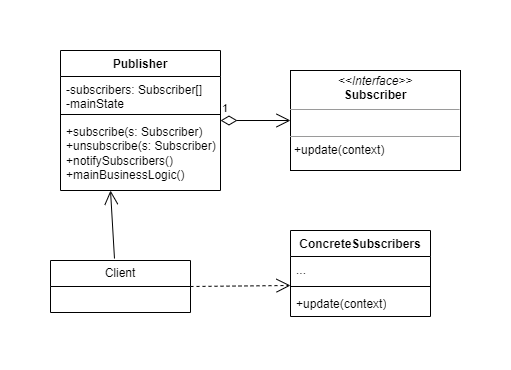

The diagram above was exported from draw.io. Its source (the exported page's mxGraphModel, read from the mxfile embedded in the PNG):
<mxGraphModel dx="1947" dy="448" grid="1" gridSize="10" guides="1" tooltips="1" connect="1" arrows="1" fold="1" page="1" pageScale="1" pageWidth="827" pageHeight="1169" math="0" shadow="0">
  <root>
    <mxCell id="WIyWlLk6GJQsqaUBKTNV-0" />
    <mxCell id="WIyWlLk6GJQsqaUBKTNV-1" parent="WIyWlLk6GJQsqaUBKTNV-0" />
    <mxCell id="2Z82hhD0SEMjYTNoJ6bg-0" value="&lt;p style=&quot;margin:0px;margin-top:4px;text-align:center;&quot;&gt;&lt;i&gt;&amp;lt;&amp;lt;Interface&amp;gt;&amp;gt;&lt;/i&gt;&lt;br&gt;&lt;b&gt;Subscriber&lt;/b&gt;&lt;/p&gt;&lt;hr size=&quot;1&quot;&gt;&lt;p style=&quot;margin:0px;margin-left:4px;&quot;&gt;&lt;br&gt;&lt;/p&gt;&lt;hr size=&quot;1&quot;&gt;&lt;p style=&quot;margin:0px;margin-left:4px;&quot;&gt;+update(context)&lt;/p&gt;" style="verticalAlign=top;align=left;overflow=fill;fontSize=12;fontFamily=Helvetica;html=1;whiteSpace=wrap;" vertex="1" parent="WIyWlLk6GJQsqaUBKTNV-1">
      <mxGeometry x="70" y="280" width="170" height="100" as="geometry" />
    </mxCell>
    <mxCell id="2Z82hhD0SEMjYTNoJ6bg-1" value="ConcreteSubscribers" style="swimlane;fontStyle=1;align=center;verticalAlign=top;childLayout=stackLayout;horizontal=1;startSize=26;horizontalStack=0;resizeParent=1;resizeParentMax=0;resizeLast=0;collapsible=1;marginBottom=0;whiteSpace=wrap;html=1;" vertex="1" parent="WIyWlLk6GJQsqaUBKTNV-1">
      <mxGeometry x="70" y="440" width="140" height="86" as="geometry" />
    </mxCell>
    <mxCell id="2Z82hhD0SEMjYTNoJ6bg-2" value="..." style="text;strokeColor=none;fillColor=none;align=left;verticalAlign=top;spacingLeft=4;spacingRight=4;overflow=hidden;rotatable=0;points=[[0,0.5],[1,0.5]];portConstraint=eastwest;whiteSpace=wrap;html=1;" vertex="1" parent="2Z82hhD0SEMjYTNoJ6bg-1">
      <mxGeometry y="26" width="140" height="26" as="geometry" />
    </mxCell>
    <mxCell id="2Z82hhD0SEMjYTNoJ6bg-3" value="" style="line;strokeWidth=1;fillColor=none;align=left;verticalAlign=middle;spacingTop=-1;spacingLeft=3;spacingRight=3;rotatable=0;labelPosition=right;points=[];portConstraint=eastwest;strokeColor=inherit;" vertex="1" parent="2Z82hhD0SEMjYTNoJ6bg-1">
      <mxGeometry y="52" width="140" height="8" as="geometry" />
    </mxCell>
    <mxCell id="2Z82hhD0SEMjYTNoJ6bg-4" value="+update(context)" style="text;strokeColor=none;fillColor=none;align=left;verticalAlign=top;spacingLeft=4;spacingRight=4;overflow=hidden;rotatable=0;points=[[0,0.5],[1,0.5]];portConstraint=eastwest;whiteSpace=wrap;html=1;" vertex="1" parent="2Z82hhD0SEMjYTNoJ6bg-1">
      <mxGeometry y="60" width="140" height="26" as="geometry" />
    </mxCell>
    <mxCell id="2Z82hhD0SEMjYTNoJ6bg-5" value="Publisher" style="swimlane;fontStyle=1;align=center;verticalAlign=top;childLayout=stackLayout;horizontal=1;startSize=26;horizontalStack=0;resizeParent=1;resizeParentMax=0;resizeLast=0;collapsible=1;marginBottom=0;whiteSpace=wrap;html=1;" vertex="1" parent="WIyWlLk6GJQsqaUBKTNV-1">
      <mxGeometry x="-160" y="260" width="160" height="140" as="geometry" />
    </mxCell>
    <mxCell id="2Z82hhD0SEMjYTNoJ6bg-6" value="-subscribers: Subscriber[]&lt;br&gt;-mainState" style="text;strokeColor=none;fillColor=none;align=left;verticalAlign=top;spacingLeft=4;spacingRight=4;overflow=hidden;rotatable=0;points=[[0,0.5],[1,0.5]];portConstraint=eastwest;whiteSpace=wrap;html=1;" vertex="1" parent="2Z82hhD0SEMjYTNoJ6bg-5">
      <mxGeometry y="26" width="160" height="34" as="geometry" />
    </mxCell>
    <mxCell id="2Z82hhD0SEMjYTNoJ6bg-7" value="" style="line;strokeWidth=1;fillColor=none;align=left;verticalAlign=middle;spacingTop=-1;spacingLeft=3;spacingRight=3;rotatable=0;labelPosition=right;points=[];portConstraint=eastwest;strokeColor=inherit;" vertex="1" parent="2Z82hhD0SEMjYTNoJ6bg-5">
      <mxGeometry y="60" width="160" height="8" as="geometry" />
    </mxCell>
    <mxCell id="2Z82hhD0SEMjYTNoJ6bg-8" value="+subscribe(s: Subscriber)&lt;br&gt;+unsubscribe(s: Subscriber)&lt;br&gt;+notifySubscribers()&lt;br&gt;+mainBusinessLogic()" style="text;strokeColor=none;fillColor=none;align=left;verticalAlign=top;spacingLeft=4;spacingRight=4;overflow=hidden;rotatable=0;points=[[0,0.5],[1,0.5]];portConstraint=eastwest;whiteSpace=wrap;html=1;" vertex="1" parent="2Z82hhD0SEMjYTNoJ6bg-5">
      <mxGeometry y="68" width="160" height="72" as="geometry" />
    </mxCell>
    <mxCell id="2Z82hhD0SEMjYTNoJ6bg-9" value="Client" style="swimlane;fontStyle=0;childLayout=stackLayout;horizontal=1;startSize=26;fillColor=none;horizontalStack=0;resizeParent=1;resizeParentMax=0;resizeLast=0;collapsible=1;marginBottom=0;whiteSpace=wrap;html=1;" vertex="1" parent="WIyWlLk6GJQsqaUBKTNV-1">
      <mxGeometry x="-170" y="470" width="140" height="52" as="geometry" />
    </mxCell>
    <mxCell id="2Z82hhD0SEMjYTNoJ6bg-10" value="&amp;nbsp;" style="text;strokeColor=none;fillColor=none;align=left;verticalAlign=top;spacingLeft=4;spacingRight=4;overflow=hidden;rotatable=0;points=[[0,0.5],[1,0.5]];portConstraint=eastwest;whiteSpace=wrap;html=1;" vertex="1" parent="2Z82hhD0SEMjYTNoJ6bg-9">
      <mxGeometry y="26" width="140" height="26" as="geometry" />
    </mxCell>
    <mxCell id="2Z82hhD0SEMjYTNoJ6bg-13" value="" style="endArrow=open;endFill=1;endSize=12;html=1;rounded=0;exitX=0.457;exitY=-0.038;exitDx=0;exitDy=0;exitPerimeter=0;" edge="1" parent="WIyWlLk6GJQsqaUBKTNV-1" source="2Z82hhD0SEMjYTNoJ6bg-9">
      <mxGeometry width="160" relative="1" as="geometry">
        <mxPoint x="-10" y="430" as="sourcePoint" />
        <mxPoint x="-110" y="400" as="targetPoint" />
      </mxGeometry>
    </mxCell>
    <mxCell id="2Z82hhD0SEMjYTNoJ6bg-14" value="1" style="endArrow=open;html=1;endSize=12;startArrow=diamondThin;startSize=14;startFill=0;edgeStyle=orthogonalEdgeStyle;align=left;verticalAlign=bottom;rounded=0;exitX=1;exitY=0.028;exitDx=0;exitDy=0;exitPerimeter=0;entryX=0;entryY=0.5;entryDx=0;entryDy=0;" edge="1" parent="WIyWlLk6GJQsqaUBKTNV-1" source="2Z82hhD0SEMjYTNoJ6bg-8" target="2Z82hhD0SEMjYTNoJ6bg-0">
      <mxGeometry x="-1" y="3" relative="1" as="geometry">
        <mxPoint x="-10" y="430" as="sourcePoint" />
        <mxPoint x="150" y="430" as="targetPoint" />
      </mxGeometry>
    </mxCell>
    <mxCell id="2Z82hhD0SEMjYTNoJ6bg-15" value="" style="endArrow=open;endSize=12;dashed=1;html=1;rounded=0;exitX=1;exitY=0.5;exitDx=0;exitDy=0;entryX=0;entryY=1.115;entryDx=0;entryDy=0;entryPerimeter=0;" edge="1" parent="WIyWlLk6GJQsqaUBKTNV-1" source="2Z82hhD0SEMjYTNoJ6bg-9" target="2Z82hhD0SEMjYTNoJ6bg-2">
      <mxGeometry width="160" relative="1" as="geometry">
        <mxPoint x="-10" y="430" as="sourcePoint" />
        <mxPoint x="150" y="430" as="targetPoint" />
      </mxGeometry>
    </mxCell>
  </root>
</mxGraphModel>